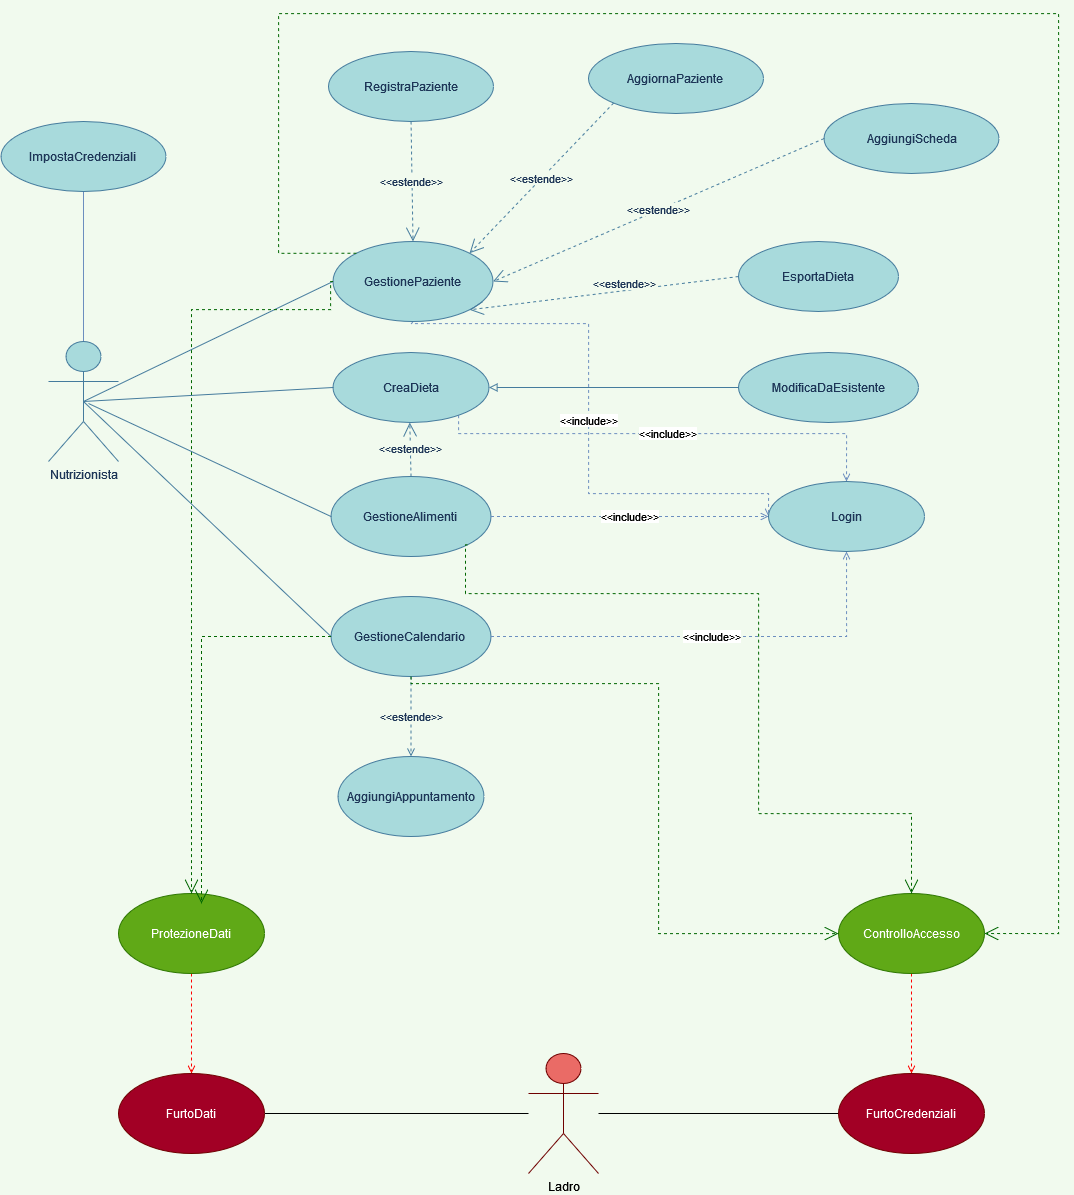

The diagram above was exported from draw.io. Its source (the exported page's mxGraphModel, read from the mxfile embedded in the PNG):
<mxGraphModel dx="1597" dy="825" grid="1" gridSize="10" guides="1" tooltips="1" connect="1" arrows="1" fold="1" page="1" pageScale="1" pageWidth="1169" pageHeight="827" background="#F1FAEE" math="0" shadow="0">
  <root>
    <mxCell id="0" />
    <mxCell id="1" parent="0" />
    <mxCell id="VwD4VNhE7LuSyh8z5GFD-9" style="edgeStyle=orthogonalEdgeStyle;rounded=0;orthogonalLoop=1;jettySize=auto;html=1;endArrow=none;endFill=0;fillColor=#dae8fc;strokeColor=#6c8ebf;" parent="1" source="orX7vJl6tvUpLX1Znt4E-1" target="VwD4VNhE7LuSyh8z5GFD-8" edge="1">
      <mxGeometry relative="1" as="geometry" />
    </mxCell>
    <mxCell id="orX7vJl6tvUpLX1Znt4E-1" value="Nutrizionista" style="shape=umlActor;verticalLabelPosition=bottom;verticalAlign=top;html=1;outlineConnect=0;fillColor=#A8DADC;strokeColor=#457B9D;fontColor=#1D3557;" parent="1" vertex="1">
      <mxGeometry x="70" y="368" width="70" height="120" as="geometry" />
    </mxCell>
    <mxCell id="VwD4VNhE7LuSyh8z5GFD-1" value="&amp;lt;&amp;lt;include&amp;gt;&amp;gt;" style="edgeStyle=orthogonalEdgeStyle;rounded=0;orthogonalLoop=1;jettySize=auto;html=1;dashed=1;fillColor=#dae8fc;strokeColor=#6c8ebf;endArrow=open;endFill=0;" parent="1" source="orX7vJl6tvUpLX1Znt4E-3" target="xaVO0P4REZBiCrdYgPka-3" edge="1">
      <mxGeometry relative="1" as="geometry" />
    </mxCell>
    <mxCell id="orX7vJl6tvUpLX1Znt4E-3" value="GestioneCalendario&lt;br&gt;" style="ellipse;whiteSpace=wrap;html=1;fillColor=#A8DADC;fontColor=#1D3557;strokeColor=#457B9D;" parent="1" vertex="1">
      <mxGeometry x="352.5" y="623" width="160" height="80" as="geometry" />
    </mxCell>
    <mxCell id="VwD4VNhE7LuSyh8z5GFD-3" value="&amp;lt;&amp;lt;include&amp;gt;&amp;gt;" style="edgeStyle=orthogonalEdgeStyle;rounded=0;orthogonalLoop=1;jettySize=auto;html=1;dashed=1;endArrow=open;endFill=0;fillColor=#dae8fc;strokeColor=#6c8ebf;" parent="1" source="orX7vJl6tvUpLX1Znt4E-4" target="xaVO0P4REZBiCrdYgPka-3" edge="1">
      <mxGeometry relative="1" as="geometry">
        <Array as="points">
          <mxPoint x="480" y="460" />
          <mxPoint x="868" y="460" />
        </Array>
      </mxGeometry>
    </mxCell>
    <mxCell id="orX7vJl6tvUpLX1Znt4E-4" value="CreaDieta" style="ellipse;whiteSpace=wrap;html=1;fillColor=#A8DADC;fontColor=#1D3557;strokeColor=#457B9D;" parent="1" vertex="1">
      <mxGeometry x="354.4999999999999" y="379" width="156" height="70" as="geometry" />
    </mxCell>
    <mxCell id="orX7vJl6tvUpLX1Znt4E-5" value="RegistraPaziente" style="ellipse;whiteSpace=wrap;html=1;fillColor=#A8DADC;fontColor=#1D3557;strokeColor=#457B9D;" parent="1" vertex="1">
      <mxGeometry x="350" y="78" width="165" height="70" as="geometry" />
    </mxCell>
    <mxCell id="orX7vJl6tvUpLX1Znt4E-6" value="EsportaDieta" style="ellipse;whiteSpace=wrap;html=1;fillColor=#A8DADC;fontColor=#1D3557;strokeColor=#457B9D;" parent="1" vertex="1">
      <mxGeometry x="760" y="268" width="160" height="70" as="geometry" />
    </mxCell>
    <mxCell id="orX7vJl6tvUpLX1Znt4E-9" value="AggiornaPaziente&lt;br&gt;" style="ellipse;whiteSpace=wrap;html=1;fillColor=#A8DADC;fontColor=#1D3557;strokeColor=#457B9D;" parent="1" vertex="1">
      <mxGeometry x="610" y="70" width="175" height="70" as="geometry" />
    </mxCell>
    <mxCell id="VwD4VNhE7LuSyh8z5GFD-2" value="&amp;lt;&amp;lt;include&amp;gt;&amp;gt;" style="edgeStyle=orthogonalEdgeStyle;rounded=0;orthogonalLoop=1;jettySize=auto;html=1;entryX=0;entryY=0.5;entryDx=0;entryDy=0;dashed=1;endArrow=open;endFill=0;fillColor=#dae8fc;strokeColor=#6c8ebf;" parent="1" source="orX7vJl6tvUpLX1Znt4E-10" target="xaVO0P4REZBiCrdYgPka-3" edge="1">
      <mxGeometry relative="1" as="geometry" />
    </mxCell>
    <mxCell id="orX7vJl6tvUpLX1Znt4E-10" value="GestioneAlimenti" style="ellipse;whiteSpace=wrap;html=1;fillColor=#A8DADC;fontColor=#1D3557;strokeColor=#457B9D;" parent="1" vertex="1">
      <mxGeometry x="352.5" y="503" width="160" height="80" as="geometry" />
    </mxCell>
    <mxCell id="VwD4VNhE7LuSyh8z5GFD-4" value="&amp;lt;&amp;lt;include&amp;gt;&amp;gt;" style="edgeStyle=orthogonalEdgeStyle;rounded=0;orthogonalLoop=1;jettySize=auto;html=1;entryX=0;entryY=0.5;entryDx=0;entryDy=0;dashed=1;endArrow=open;endFill=0;fillColor=#dae8fc;strokeColor=#6c8ebf;" parent="1" source="orX7vJl6tvUpLX1Znt4E-15" target="xaVO0P4REZBiCrdYgPka-3" edge="1">
      <mxGeometry relative="1" as="geometry">
        <Array as="points">
          <mxPoint x="433" y="350" />
          <mxPoint x="610" y="350" />
          <mxPoint x="610" y="520" />
          <mxPoint x="790" y="520" />
        </Array>
      </mxGeometry>
    </mxCell>
    <mxCell id="orX7vJl6tvUpLX1Znt4E-15" value="GestionePaziente&lt;br&gt;" style="ellipse;whiteSpace=wrap;html=1;fillColor=#A8DADC;fontColor=#1D3557;strokeColor=#457B9D;" parent="1" vertex="1">
      <mxGeometry x="354.5" y="268" width="160" height="80" as="geometry" />
    </mxCell>
    <mxCell id="N9WoESq8ZXY_kKLxbi27-8" style="edgeStyle=orthogonalEdgeStyle;orthogonalLoop=1;jettySize=auto;html=1;entryX=1;entryY=0.5;entryDx=0;entryDy=0;endArrow=block;endFill=0;rounded=0;strokeWidth=1;targetPerimeterSpacing=6;labelBackgroundColor=#F1FAEE;strokeColor=#457B9D;fontColor=#1D3557;" parent="1" source="orX7vJl6tvUpLX1Znt4E-16" target="orX7vJl6tvUpLX1Znt4E-4" edge="1">
      <mxGeometry relative="1" as="geometry" />
    </mxCell>
    <mxCell id="orX7vJl6tvUpLX1Znt4E-16" value="ModificaDaEsistente" style="ellipse;whiteSpace=wrap;html=1;fillColor=#A8DADC;fontColor=#1D3557;strokeColor=#457B9D;" parent="1" vertex="1">
      <mxGeometry x="759.9999999999999" y="379" width="180" height="70" as="geometry" />
    </mxCell>
    <mxCell id="orX7vJl6tvUpLX1Znt4E-39" value="AggiungiAppuntamento&lt;br&gt;" style="ellipse;whiteSpace=wrap;html=1;fillColor=#A8DADC;fontColor=#1D3557;strokeColor=#457B9D;" parent="1" vertex="1">
      <mxGeometry x="359.5" y="783" width="146" height="80" as="geometry" />
    </mxCell>
    <mxCell id="orX7vJl6tvUpLX1Znt4E-40" value="&amp;lt;&amp;lt;estende&amp;gt;&amp;gt;" style="endArrow=open;html=1;dashed=1; rounded=0;exitX=0.5;exitY=1;exitDx=0;exitDy=0;entryX=0.5;entryY=0;entryDx=0;entryDy=0;labelBackgroundColor=#F1FAEE;strokeColor=#457B9D;fontColor=#1D3557;endFill=0;" parent="1" source="orX7vJl6tvUpLX1Znt4E-3" target="orX7vJl6tvUpLX1Znt4E-39" edge="1">
      <mxGeometry width="50" height="50" relative="1" as="geometry">
        <mxPoint x="419.5000000000023" y="783" as="sourcePoint" />
        <mxPoint x="889.5" y="683" as="targetPoint" />
      </mxGeometry>
    </mxCell>
    <mxCell id="orX7vJl6tvUpLX1Znt4E-49" value="&amp;lt;&amp;lt;estende&amp;gt;&amp;gt;" style="endArrow=open;endSize=12;dashed=1;html=1;rounded=0;fontFamily=Helvetica;exitX=0.5;exitY=1;exitDx=0;exitDy=0;entryX=0.5;entryY=0;entryDx=0;entryDy=0;labelBackgroundColor=#F1FAEE;strokeColor=#457B9D;fontColor=#1D3557;" parent="1" source="orX7vJl6tvUpLX1Znt4E-5" target="orX7vJl6tvUpLX1Znt4E-15" edge="1">
      <mxGeometry width="160" relative="1" as="geometry">
        <mxPoint x="609.5" y="288" as="sourcePoint" />
        <mxPoint x="434.64" y="268" as="targetPoint" />
      </mxGeometry>
    </mxCell>
    <mxCell id="orX7vJl6tvUpLX1Znt4E-50" value="&amp;lt;&amp;lt;estende&amp;gt;&amp;gt;" style="endArrow=open;endSize=12;dashed=1;html=1;rounded=0;fontFamily=Helvetica;exitX=0;exitY=1;exitDx=0;exitDy=0;entryX=1;entryY=0;entryDx=0;entryDy=0;labelBackgroundColor=#F1FAEE;strokeColor=#457B9D;fontColor=#1D3557;" parent="1" source="orX7vJl6tvUpLX1Znt4E-9" target="orX7vJl6tvUpLX1Znt4E-15" edge="1">
      <mxGeometry width="160" relative="1" as="geometry">
        <mxPoint x="521" y="188" as="sourcePoint" />
        <mxPoint x="521" y="298" as="targetPoint" />
      </mxGeometry>
    </mxCell>
    <mxCell id="N9WoESq8ZXY_kKLxbi27-2" value="&amp;lt;&amp;lt;estende&amp;gt;&amp;gt;" style="endArrow=open;endSize=12;dashed=1;html=1;rounded=0;fontFamily=Helvetica;exitX=0;exitY=0.5;exitDx=0;exitDy=0;entryX=1;entryY=1;entryDx=0;entryDy=0;labelBackgroundColor=#F1FAEE;strokeColor=#457B9D;fontColor=#1D3557;" parent="1" source="orX7vJl6tvUpLX1Znt4E-6" target="orX7vJl6tvUpLX1Znt4E-15" edge="1">
      <mxGeometry x="-0.1447" y="-7" width="160" relative="1" as="geometry">
        <mxPoint x="529.5" y="428" as="sourcePoint" />
        <mxPoint x="921.98431124124" y="317.5855193074508" as="targetPoint" />
        <mxPoint x="1" as="offset" />
      </mxGeometry>
    </mxCell>
    <mxCell id="N9WoESq8ZXY_kKLxbi27-5" value="&amp;lt;&amp;lt;estende&amp;gt;&amp;gt;" style="endArrow=open;endSize=12;dashed=1;html=1;rounded=0;fontFamily=Helvetica;exitX=0.5;exitY=0;exitDx=0;exitDy=0;labelBackgroundColor=#F1FAEE;strokeColor=#457B9D;fontColor=#1D3557;" parent="1" source="orX7vJl6tvUpLX1Znt4E-10" target="orX7vJl6tvUpLX1Znt4E-4" edge="1">
      <mxGeometry width="160" relative="1" as="geometry">
        <mxPoint x="999.4999999999999" y="183" as="sourcePoint" />
        <mxPoint x="864.4999999999986" y="183" as="targetPoint" />
      </mxGeometry>
    </mxCell>
    <mxCell id="N9WoESq8ZXY_kKLxbi27-11" value="" style="endArrow=none;html=1;rounded=0;entryX=0;entryY=0.5;entryDx=0;entryDy=0;exitX=0.5;exitY=0.5;exitDx=0;exitDy=0;exitPerimeter=0;labelBackgroundColor=#F1FAEE;strokeColor=#457B9D;fontColor=#1D3557;endFill=0;" parent="1" source="orX7vJl6tvUpLX1Znt4E-1" target="orX7vJl6tvUpLX1Znt4E-15" edge="1">
      <mxGeometry width="50" height="50" relative="1" as="geometry">
        <mxPoint x="220" y="608" as="sourcePoint" />
        <mxPoint x="209.99999999999636" y="428" as="targetPoint" />
      </mxGeometry>
    </mxCell>
    <mxCell id="xaVO0P4REZBiCrdYgPka-1" value="" style="endArrow=none;html=1;rounded=0;entryX=0;entryY=0.5;entryDx=0;entryDy=0;labelBackgroundColor=#F1FAEE;strokeColor=#457B9D;fontColor=#1D3557;endFill=0;" parent="1" target="orX7vJl6tvUpLX1Znt4E-10" edge="1">
      <mxGeometry width="50" height="50" relative="1" as="geometry">
        <mxPoint x="110" y="430" as="sourcePoint" />
        <mxPoint x="219.99999999999636" y="438" as="targetPoint" />
      </mxGeometry>
    </mxCell>
    <mxCell id="xaVO0P4REZBiCrdYgPka-2" value="" style="endArrow=none;html=1;rounded=0;entryX=0;entryY=0.5;entryDx=0;entryDy=0;exitX=0.5;exitY=0.5;exitDx=0;exitDy=0;exitPerimeter=0;labelBackgroundColor=#F1FAEE;strokeColor=#457B9D;fontColor=#1D3557;endFill=0;" parent="1" source="orX7vJl6tvUpLX1Znt4E-1" target="orX7vJl6tvUpLX1Znt4E-3" edge="1">
      <mxGeometry width="50" height="50" relative="1" as="geometry">
        <mxPoint x="124.99999999999977" y="448" as="sourcePoint" />
        <mxPoint x="229.99999999999636" y="448" as="targetPoint" />
      </mxGeometry>
    </mxCell>
    <mxCell id="xaVO0P4REZBiCrdYgPka-3" value="Login" style="ellipse;whiteSpace=wrap;html=1;fillColor=#A8DADC;fontColor=#1D3557;strokeColor=#457B9D;" parent="1" vertex="1">
      <mxGeometry x="789.9999999999999" y="508" width="156" height="70" as="geometry" />
    </mxCell>
    <mxCell id="xaVO0P4REZBiCrdYgPka-23" value="" style="edgeStyle=orthogonalEdgeStyle;rounded=0;sketch=0;orthogonalLoop=1;jettySize=auto;html=1;fontColor=#000000;strokeColor=#000000;fillColor=#A8DADC;endArrow=none;endFill=0;" parent="1" source="xaVO0P4REZBiCrdYgPka-9" target="xaVO0P4REZBiCrdYgPka-20" edge="1">
      <mxGeometry relative="1" as="geometry" />
    </mxCell>
    <mxCell id="xaVO0P4REZBiCrdYgPka-24" style="edgeStyle=orthogonalEdgeStyle;rounded=0;sketch=0;orthogonalLoop=1;jettySize=auto;html=1;entryX=1;entryY=0.5;entryDx=0;entryDy=0;fontColor=#000000;strokeColor=#000000;fillColor=#A8DADC;endArrow=none;endFill=0;" parent="1" source="xaVO0P4REZBiCrdYgPka-9" target="xaVO0P4REZBiCrdYgPka-19" edge="1">
      <mxGeometry relative="1" as="geometry" />
    </mxCell>
    <mxCell id="xaVO0P4REZBiCrdYgPka-9" value="Ladro" style="shape=umlActor;verticalLabelPosition=bottom;verticalAlign=top;html=1;outlineConnect=0;fillColor=#EA6B66;strokeColor=#6F0000;fontColor=#000000;gradientColor=none;" parent="1" vertex="1">
      <mxGeometry x="550" y="1080" width="70" height="120" as="geometry" />
    </mxCell>
    <mxCell id="xaVO0P4REZBiCrdYgPka-27" style="edgeStyle=orthogonalEdgeStyle;rounded=0;sketch=0;orthogonalLoop=1;jettySize=auto;html=1;fontColor=#000000;strokeColor=#FF0000;fillColor=#a20025;dashed=1;endArrow=open;endFill=0;" parent="1" source="xaVO0P4REZBiCrdYgPka-12" target="xaVO0P4REZBiCrdYgPka-19" edge="1">
      <mxGeometry relative="1" as="geometry" />
    </mxCell>
    <mxCell id="xaVO0P4REZBiCrdYgPka-12" value="ProtezioneDati" style="ellipse;whiteSpace=wrap;html=1;fillColor=#60a917;fontColor=#ffffff;strokeColor=#2D7600;" parent="1" vertex="1">
      <mxGeometry x="140" y="920" width="146" height="80" as="geometry" />
    </mxCell>
    <mxCell id="xaVO0P4REZBiCrdYgPka-29" style="edgeStyle=orthogonalEdgeStyle;rounded=0;sketch=0;orthogonalLoop=1;jettySize=auto;html=1;entryX=0.5;entryY=0;entryDx=0;entryDy=0;fontColor=#000000;strokeColor=#FF0000;fillColor=#a20025;dashed=1;exitX=0.5;exitY=1;exitDx=0;exitDy=0;endArrow=open;endFill=0;" parent="1" source="xaVO0P4REZBiCrdYgPka-13" target="xaVO0P4REZBiCrdYgPka-20" edge="1">
      <mxGeometry relative="1" as="geometry">
        <Array as="points">
          <mxPoint x="933" y="1090" />
          <mxPoint x="933" y="1090" />
        </Array>
      </mxGeometry>
    </mxCell>
    <mxCell id="xaVO0P4REZBiCrdYgPka-13" value="ControlloAccesso" style="ellipse;whiteSpace=wrap;html=1;fillColor=#60a917;fontColor=#ffffff;strokeColor=#2D7600;" parent="1" vertex="1">
      <mxGeometry x="860" y="920" width="146" height="80" as="geometry" />
    </mxCell>
    <mxCell id="xaVO0P4REZBiCrdYgPka-15" value="" style="endArrow=open;endSize=12;dashed=1;html=1;rounded=0;sketch=0;fontColor=#000000;strokeColor=#006600;fillColor=#A8DADC;exitX=0;exitY=0.5;exitDx=0;exitDy=0;edgeStyle=orthogonalEdgeStyle;entryX=0.5;entryY=0;entryDx=0;entryDy=0;" parent="1" source="orX7vJl6tvUpLX1Znt4E-15" target="xaVO0P4REZBiCrdYgPka-12" edge="1">
      <mxGeometry width="160" relative="1" as="geometry">
        <mxPoint x="620" y="760" as="sourcePoint" />
        <mxPoint x="260" y="580" as="targetPoint" />
        <Array as="points">
          <mxPoint x="352" y="336" />
          <mxPoint x="213" y="336" />
        </Array>
      </mxGeometry>
    </mxCell>
    <mxCell id="xaVO0P4REZBiCrdYgPka-17" value="" style="endArrow=open;endSize=12;dashed=1;html=1;rounded=0;sketch=0;fontColor=#000000;strokeColor=#006600;fillColor=#A8DADC;exitX=0;exitY=0.5;exitDx=0;exitDy=0;edgeStyle=orthogonalEdgeStyle;entryX=0.5;entryY=0;entryDx=0;entryDy=0;" parent="1" source="orX7vJl6tvUpLX1Znt4E-3" edge="1">
      <mxGeometry width="160" relative="1" as="geometry">
        <mxPoint x="362.5" y="318" as="sourcePoint" />
        <mxPoint x="223.00000000000045" y="929.9999999999998" as="targetPoint" />
        <Array as="points">
          <mxPoint x="223" y="663" />
        </Array>
      </mxGeometry>
    </mxCell>
    <mxCell id="xaVO0P4REZBiCrdYgPka-19" value="FurtoDati" style="ellipse;whiteSpace=wrap;html=1;fillColor=#a20025;fontColor=#ffffff;strokeColor=#6F0000;" parent="1" vertex="1">
      <mxGeometry x="140" y="1100" width="146" height="80" as="geometry" />
    </mxCell>
    <mxCell id="xaVO0P4REZBiCrdYgPka-20" value="FurtoCredenziali" style="ellipse;whiteSpace=wrap;html=1;fillColor=#a20025;fontColor=#ffffff;strokeColor=#6F0000;" parent="1" vertex="1">
      <mxGeometry x="860" y="1100" width="146" height="80" as="geometry" />
    </mxCell>
    <mxCell id="k7KRtTby60SeztBapIgs-2" value="" style="endArrow=open;endSize=12;dashed=1;html=1;rounded=0;sketch=0;fontColor=#000000;strokeColor=#006600;fillColor=#A8DADC;edgeStyle=orthogonalEdgeStyle;entryX=0.5;entryY=0;entryDx=0;entryDy=0;exitX=1;exitY=1;exitDx=0;exitDy=0;" parent="1" source="orX7vJl6tvUpLX1Znt4E-10" target="xaVO0P4REZBiCrdYgPka-13" edge="1">
      <mxGeometry width="160" relative="1" as="geometry">
        <mxPoint x="780" y="517" as="sourcePoint" />
        <mxPoint x="780.0000000000005" y="898.9999999999998" as="targetPoint" />
        <Array as="points">
          <mxPoint x="487" y="571" />
          <mxPoint x="487" y="620" />
          <mxPoint x="780" y="620" />
          <mxPoint x="780" y="840" />
          <mxPoint x="933" y="840" />
        </Array>
      </mxGeometry>
    </mxCell>
    <mxCell id="k7KRtTby60SeztBapIgs-3" value="" style="endArrow=open;endSize=12;dashed=1;html=1;rounded=0;sketch=0;fontColor=#000000;strokeColor=#006600;fillColor=#A8DADC;edgeStyle=orthogonalEdgeStyle;" parent="1" source="orX7vJl6tvUpLX1Znt4E-3" target="xaVO0P4REZBiCrdYgPka-13" edge="1">
      <mxGeometry width="160" relative="1" as="geometry">
        <mxPoint x="770" y="510" as="sourcePoint" />
        <mxPoint x="640.0000000000005" y="931.9999999999998" as="targetPoint" />
        <Array as="points">
          <mxPoint x="433" y="710" />
          <mxPoint x="680" y="710" />
          <mxPoint x="680" y="960" />
        </Array>
      </mxGeometry>
    </mxCell>
    <mxCell id="k7KRtTby60SeztBapIgs-4" value="" style="endArrow=open;endSize=12;dashed=1;html=1;rounded=0;sketch=0;fontColor=#000000;strokeColor=#006600;fillColor=#A8DADC;edgeStyle=orthogonalEdgeStyle;entryX=1;entryY=0.5;entryDx=0;entryDy=0;exitX=0;exitY=0;exitDx=0;exitDy=0;" parent="1" source="orX7vJl6tvUpLX1Znt4E-15" target="xaVO0P4REZBiCrdYgPka-13" edge="1">
      <mxGeometry width="160" relative="1" as="geometry">
        <mxPoint x="496.5685424949238" y="466.2842712474619" as="sourcePoint" />
        <mxPoint x="943" y="929.9999999999998" as="targetPoint" />
        <Array as="points">
          <mxPoint x="300" y="280" />
          <mxPoint x="300" y="40" />
          <mxPoint x="1080" y="40" />
          <mxPoint x="1080" y="960" />
        </Array>
      </mxGeometry>
    </mxCell>
    <mxCell id="VwD4VNhE7LuSyh8z5GFD-5" value="AggiungiScheda" style="ellipse;whiteSpace=wrap;html=1;fillColor=#A8DADC;fontColor=#1D3557;strokeColor=#457B9D;" parent="1" vertex="1">
      <mxGeometry x="845.5" y="130" width="175" height="70" as="geometry" />
    </mxCell>
    <mxCell id="VwD4VNhE7LuSyh8z5GFD-7" value="&amp;lt;&amp;lt;estende&amp;gt;&amp;gt;" style="endArrow=open;endSize=12;dashed=1;html=1;rounded=0;fontFamily=Helvetica;exitX=0;exitY=0.5;exitDx=0;exitDy=0;entryX=1;entryY=0.5;entryDx=0;entryDy=0;labelBackgroundColor=#F1FAEE;strokeColor=#457B9D;fontColor=#1D3557;" parent="1" source="VwD4VNhE7LuSyh8z5GFD-5" target="orX7vJl6tvUpLX1Znt4E-15" edge="1">
      <mxGeometry width="160" relative="1" as="geometry">
        <mxPoint x="645.924898997207" y="139.86686771266636" as="sourcePoint" />
        <mxPoint x="501.06854249492403" y="289.715728752538" as="targetPoint" />
      </mxGeometry>
    </mxCell>
    <mxCell id="VwD4VNhE7LuSyh8z5GFD-8" value="ImpostaCredenziali" style="ellipse;whiteSpace=wrap;html=1;fillColor=#A8DADC;fontColor=#1D3557;strokeColor=#457B9D;" parent="1" vertex="1">
      <mxGeometry x="22.5" y="148" width="165" height="70" as="geometry" />
    </mxCell>
    <mxCell id="VwD4VNhE7LuSyh8z5GFD-10" value="" style="endArrow=none;html=1;rounded=0;entryX=0;entryY=0.5;entryDx=0;entryDy=0;exitX=0.5;exitY=0.5;exitDx=0;exitDy=0;exitPerimeter=0;labelBackgroundColor=#F1FAEE;strokeColor=#457B9D;fontColor=#1D3557;endFill=0;" parent="1" source="orX7vJl6tvUpLX1Znt4E-1" target="orX7vJl6tvUpLX1Znt4E-4" edge="1">
      <mxGeometry width="50" height="50" relative="1" as="geometry">
        <mxPoint x="115" y="438" as="sourcePoint" />
        <mxPoint x="364.4999999999998" y="318" as="targetPoint" />
      </mxGeometry>
    </mxCell>
  </root>
</mxGraphModel>